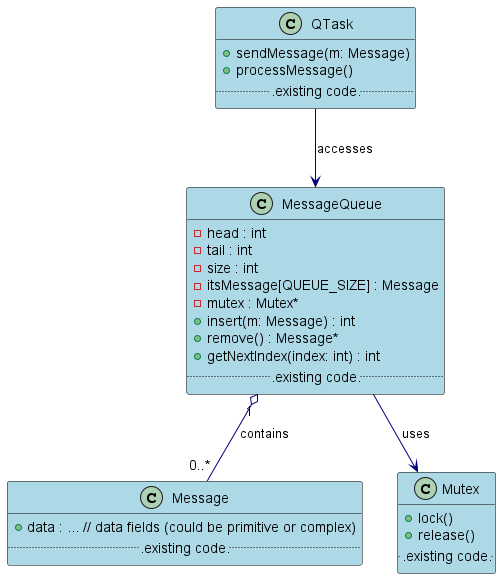

The diagram above was rendered by PlantUML. Its source (embedded in the PNG):
@startuml QueuingPattern_ClassDiagram

skinparam class {
    BackgroundColor LightBlue
    ArrowColor Navy
    BorderColor Black
}

class Message {
    + data : ... // data fields (could be primitive or complex)
    ...existing code...
}

class MessageQueue {
    - head : int
    - tail : int
    - size : int
    - itsMessage[QUEUE_SIZE] : Message
    - mutex : Mutex*
    + insert(m: Message) : int
    + remove() : Message*
    + getNextIndex(index: int) : int
    ...existing code...
}

class Mutex {
    + lock()
    + release()
    ...existing code...
}

class QTask {
    + sendMessage(m: Message)
    + processMessage()
    ...existing code...
}

MessageQueue --> Mutex : uses
QTask --> MessageQueue : accesses
MessageQueue "1" o-- "0..*" Message : contains

@enduml